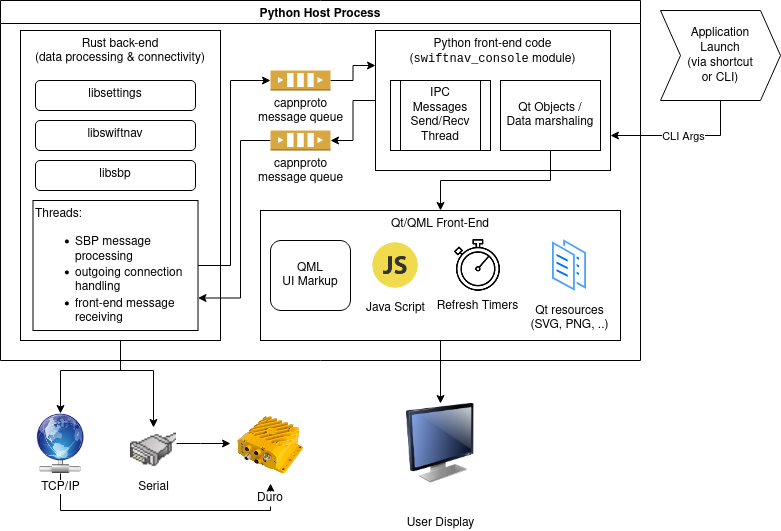

The diagram above was exported from draw.io. Its source (the exported page's mxGraphModel, read from the mxfile embedded in the PNG):
<mxGraphModel dx="1422" dy="788" grid="1" gridSize="10" guides="1" tooltips="1" connect="1" arrows="1" fold="1" page="1" pageScale="1" pageWidth="850" pageHeight="1100" math="0" shadow="0">
  <root>
    <mxCell id="0" />
    <mxCell id="1" parent="0" />
    <mxCell id="uwC6aa4eAp8p0xXlazbF-3" value="Python Host Process" style="swimlane;" vertex="1" parent="1">
      <mxGeometry x="20" y="10" width="640" height="360" as="geometry" />
    </mxCell>
    <mxCell id="uwC6aa4eAp8p0xXlazbF-2" value="&lt;div&gt;Rust back-end&lt;/div&gt;&lt;div&gt;(data processing &amp;amp; connectivity)&lt;br&gt;&lt;/div&gt;" style="rounded=0;whiteSpace=wrap;html=1;align=center;verticalAlign=top;" vertex="1" parent="uwC6aa4eAp8p0xXlazbF-3">
      <mxGeometry x="20" y="30" width="200" height="310" as="geometry" />
    </mxCell>
    <mxCell id="uwC6aa4eAp8p0xXlazbF-4" value="libsbp" style="rounded=1;whiteSpace=wrap;html=1;align=center;verticalAlign=top;" vertex="1" parent="uwC6aa4eAp8p0xXlazbF-3">
      <mxGeometry x="35" y="160" width="160" height="30" as="geometry" />
    </mxCell>
    <mxCell id="uwC6aa4eAp8p0xXlazbF-5" value="libswiftnav" style="rounded=1;whiteSpace=wrap;html=1;align=center;verticalAlign=top;" vertex="1" parent="uwC6aa4eAp8p0xXlazbF-3">
      <mxGeometry x="35" y="120" width="160" height="30" as="geometry" />
    </mxCell>
    <mxCell id="uwC6aa4eAp8p0xXlazbF-6" value="libsettings" style="rounded=1;whiteSpace=wrap;html=1;align=center;verticalAlign=top;" vertex="1" parent="uwC6aa4eAp8p0xXlazbF-3">
      <mxGeometry x="35" y="80" width="160" height="30" as="geometry" />
    </mxCell>
    <mxCell id="uwC6aa4eAp8p0xXlazbF-31" style="edgeStyle=orthogonalEdgeStyle;rounded=0;orthogonalLoop=1;jettySize=auto;html=1;entryX=0;entryY=0.25;entryDx=0;entryDy=0;" edge="1" parent="uwC6aa4eAp8p0xXlazbF-3" source="uwC6aa4eAp8p0xXlazbF-20" target="uwC6aa4eAp8p0xXlazbF-21">
      <mxGeometry relative="1" as="geometry" />
    </mxCell>
    <mxCell id="uwC6aa4eAp8p0xXlazbF-20" value="&lt;div&gt;capnproto&lt;/div&gt;&lt;div&gt;message queue&lt;br&gt;&lt;/div&gt;" style="outlineConnect=0;dashed=0;verticalLabelPosition=bottom;verticalAlign=top;align=center;html=1;shape=mxgraph.aws3.queue;fillColor=#D9A741;gradientColor=none;rounded=0;" vertex="1" parent="uwC6aa4eAp8p0xXlazbF-3">
      <mxGeometry x="270" y="70" width="60" height="20" as="geometry" />
    </mxCell>
    <mxCell id="uwC6aa4eAp8p0xXlazbF-33" style="edgeStyle=orthogonalEdgeStyle;rounded=0;orthogonalLoop=1;jettySize=auto;html=1;" edge="1" parent="uwC6aa4eAp8p0xXlazbF-3" source="uwC6aa4eAp8p0xXlazbF-21" target="uwC6aa4eAp8p0xXlazbF-32">
      <mxGeometry relative="1" as="geometry" />
    </mxCell>
    <mxCell id="uwC6aa4eAp8p0xXlazbF-21" value="Python front-end code&lt;br&gt;(&lt;font face=&quot;Courier New&quot;&gt;swiftnav_console&lt;/font&gt; module)" style="rounded=0;whiteSpace=wrap;html=1;align=center;verticalAlign=top;" vertex="1" parent="uwC6aa4eAp8p0xXlazbF-3">
      <mxGeometry x="375" y="30" width="235" height="140" as="geometry" />
    </mxCell>
    <mxCell id="uwC6aa4eAp8p0xXlazbF-27" style="edgeStyle=orthogonalEdgeStyle;rounded=0;orthogonalLoop=1;jettySize=auto;html=1;exitX=1;exitY=0.5;exitDx=0;exitDy=0;entryX=0;entryY=0.5;entryDx=0;entryDy=0;entryPerimeter=0;" edge="1" parent="uwC6aa4eAp8p0xXlazbF-3" source="uwC6aa4eAp8p0xXlazbF-25" target="uwC6aa4eAp8p0xXlazbF-20">
      <mxGeometry relative="1" as="geometry">
        <Array as="points">
          <mxPoint x="230" y="265" />
          <mxPoint x="230" y="80" />
        </Array>
      </mxGeometry>
    </mxCell>
    <mxCell id="uwC6aa4eAp8p0xXlazbF-25" value="&lt;div&gt;Threads:&lt;br&gt;&lt;/div&gt;&lt;div&gt;&lt;ul&gt;&lt;li&gt;SBP message processing&lt;/li&gt;&lt;li&gt;outgoing connection handling&lt;/li&gt;&lt;li&gt;front-end message&lt;br&gt;receiving&lt;br&gt;&lt;/li&gt;&lt;/ul&gt;&lt;/div&gt;" style="rounded=0;whiteSpace=wrap;html=1;align=left;verticalAlign=top;" vertex="1" parent="uwC6aa4eAp8p0xXlazbF-3">
      <mxGeometry x="32.5" y="200" width="165" height="130" as="geometry" />
    </mxCell>
    <mxCell id="uwC6aa4eAp8p0xXlazbF-34" style="edgeStyle=orthogonalEdgeStyle;rounded=0;orthogonalLoop=1;jettySize=auto;html=1;entryX=1;entryY=0.75;entryDx=0;entryDy=0;" edge="1" parent="uwC6aa4eAp8p0xXlazbF-3" source="uwC6aa4eAp8p0xXlazbF-32" target="uwC6aa4eAp8p0xXlazbF-25">
      <mxGeometry relative="1" as="geometry">
        <Array as="points">
          <mxPoint x="240" y="140" />
          <mxPoint x="240" y="298" />
        </Array>
      </mxGeometry>
    </mxCell>
    <mxCell id="uwC6aa4eAp8p0xXlazbF-32" value="&lt;div&gt;capnproto&lt;/div&gt;&lt;div&gt;message queue&lt;br&gt;&lt;/div&gt;" style="outlineConnect=0;dashed=0;verticalLabelPosition=bottom;verticalAlign=top;align=center;html=1;shape=mxgraph.aws3.queue;fillColor=#D9A741;gradientColor=none;rounded=0;" vertex="1" parent="uwC6aa4eAp8p0xXlazbF-3">
      <mxGeometry x="270" y="130" width="60" height="20" as="geometry" />
    </mxCell>
    <mxCell id="uwC6aa4eAp8p0xXlazbF-39" value="&lt;div&gt;IPC&lt;/div&gt;&lt;div&gt;Messages&lt;/div&gt;&lt;div&gt;Send/Recv&lt;br&gt;&lt;/div&gt;&lt;div&gt;Thread&lt;br&gt;&lt;/div&gt;" style="shape=process;whiteSpace=wrap;html=1;backgroundOutline=1;rounded=0;align=center;verticalAlign=middle;" vertex="1" parent="uwC6aa4eAp8p0xXlazbF-3">
      <mxGeometry x="390" y="80" width="100" height="70" as="geometry" />
    </mxCell>
    <mxCell id="uwC6aa4eAp8p0xXlazbF-42" style="edgeStyle=orthogonalEdgeStyle;rounded=0;orthogonalLoop=1;jettySize=auto;html=1;" edge="1" parent="uwC6aa4eAp8p0xXlazbF-3" source="uwC6aa4eAp8p0xXlazbF-41" target="uwC6aa4eAp8p0xXlazbF-28">
      <mxGeometry relative="1" as="geometry" />
    </mxCell>
    <mxCell id="uwC6aa4eAp8p0xXlazbF-41" value="&lt;div&gt;Qt Objects /&lt;/div&gt;&lt;div&gt;Data marshaling&lt;br&gt;&lt;/div&gt;" style="rounded=0;whiteSpace=wrap;html=1;align=center;verticalAlign=middle;" vertex="1" parent="uwC6aa4eAp8p0xXlazbF-3">
      <mxGeometry x="500" y="80" width="100" height="70" as="geometry" />
    </mxCell>
    <mxCell id="uwC6aa4eAp8p0xXlazbF-51" value="" style="group" vertex="1" connectable="0" parent="uwC6aa4eAp8p0xXlazbF-3">
      <mxGeometry x="260" y="210" width="360" height="130" as="geometry" />
    </mxCell>
    <mxCell id="uwC6aa4eAp8p0xXlazbF-28" value="Qt/QML Front-End" style="rounded=0;whiteSpace=wrap;html=1;align=center;verticalAlign=top;" vertex="1" parent="uwC6aa4eAp8p0xXlazbF-51">
      <mxGeometry width="360" height="130" as="geometry" />
    </mxCell>
    <mxCell id="uwC6aa4eAp8p0xXlazbF-48" value="&lt;div&gt;Qt resources&lt;/div&gt;&lt;div&gt;(SVG, PNG, ..)&lt;br&gt;&lt;/div&gt;" style="aspect=fixed;perimeter=ellipsePerimeter;html=1;align=center;shadow=0;dashed=0;spacingTop=3;image;image=img/lib/active_directory/documents.svg;rounded=0;" vertex="1" parent="uwC6aa4eAp8p0xXlazbF-51">
      <mxGeometry x="290" y="26.129999999999995" width="38.11" height="57.73" as="geometry" />
    </mxCell>
    <mxCell id="uwC6aa4eAp8p0xXlazbF-35" value="&lt;div&gt;QML&lt;/div&gt;&lt;div&gt;UI Markup&lt;br&gt;&lt;/div&gt;" style="rounded=1;whiteSpace=wrap;html=1;align=center;verticalAlign=middle;" vertex="1" parent="uwC6aa4eAp8p0xXlazbF-51">
      <mxGeometry x="10" y="30" width="80" height="70" as="geometry" />
    </mxCell>
    <mxCell id="uwC6aa4eAp8p0xXlazbF-37" value="Refresh Timers" style="shape=image;html=1;verticalAlign=top;verticalLabelPosition=bottom;labelBackgroundColor=#ffffff;imageAspect=0;aspect=fixed;image=https://cdn0.iconfinder.com/data/icons/education-340/100/Tilda_Icons_1ed_timer-128.png;rounded=0;" vertex="1" parent="uwC6aa4eAp8p0xXlazbF-51">
      <mxGeometry x="190" y="28" width="54" height="54" as="geometry" />
    </mxCell>
    <mxCell id="uwC6aa4eAp8p0xXlazbF-38" value="Java Script" style="shape=image;html=1;verticalAlign=top;verticalLabelPosition=bottom;labelBackgroundColor=#ffffff;imageAspect=0;aspect=fixed;image=https://cdn2.iconfinder.com/data/icons/designer-skills/128/code-programming-javascript-software-develop-command-language-128.png;rounded=0;" vertex="1" parent="uwC6aa4eAp8p0xXlazbF-51">
      <mxGeometry x="105.75" y="25.75" width="58.5" height="58.5" as="geometry" />
    </mxCell>
    <mxCell id="uwC6aa4eAp8p0xXlazbF-52" style="edgeStyle=orthogonalEdgeStyle;rounded=0;orthogonalLoop=1;jettySize=auto;html=1;entryX=0.5;entryY=1;entryDx=0;entryDy=0;" edge="1" parent="1" source="uwC6aa4eAp8p0xXlazbF-11" target="uwC6aa4eAp8p0xXlazbF-14">
      <mxGeometry relative="1" as="geometry">
        <Array as="points">
          <mxPoint x="80" y="520" />
          <mxPoint x="290" y="520" />
        </Array>
      </mxGeometry>
    </mxCell>
    <mxCell id="uwC6aa4eAp8p0xXlazbF-11" value="&lt;div&gt;TCP/IP&lt;/div&gt;" style="shape=image;html=1;verticalAlign=top;verticalLabelPosition=bottom;labelBackgroundColor=#ffffff;imageAspect=0;aspect=fixed;image=https://cdn2.iconfinder.com/data/icons/oxygen/128x128/places/network-wired.png;rounded=0;" vertex="1" parent="1">
      <mxGeometry x="50" y="423" width="60" height="60" as="geometry" />
    </mxCell>
    <mxCell id="uwC6aa4eAp8p0xXlazbF-53" style="edgeStyle=orthogonalEdgeStyle;rounded=0;orthogonalLoop=1;jettySize=auto;html=1;entryX=0;entryY=0.5;entryDx=0;entryDy=0;" edge="1" parent="1" source="uwC6aa4eAp8p0xXlazbF-12" target="uwC6aa4eAp8p0xXlazbF-14">
      <mxGeometry relative="1" as="geometry">
        <Array as="points">
          <mxPoint x="220" y="453" />
          <mxPoint x="220" y="453" />
        </Array>
      </mxGeometry>
    </mxCell>
    <mxCell id="uwC6aa4eAp8p0xXlazbF-12" value="Serial" style="shape=image;html=1;verticalAlign=top;verticalLabelPosition=bottom;labelBackgroundColor=#ffffff;imageAspect=0;aspect=fixed;image=https://cdn4.iconfinder.com/data/icons/johaupt_free_icons_01/com_plug01.png;rounded=0;" vertex="1" parent="1">
      <mxGeometry x="150" y="437" width="46" height="46" as="geometry" />
    </mxCell>
    <mxCell id="uwC6aa4eAp8p0xXlazbF-14" value="Duro" style="shape=image;verticalLabelPosition=bottom;labelBackgroundColor=#ffffff;verticalAlign=top;aspect=fixed;imageAspect=0;image=data:image/webp,(base64 omitted: 13976 chars);" vertex="1" parent="1">
      <mxGeometry x="250" y="413" width="80" height="80" as="geometry" />
    </mxCell>
    <mxCell id="uwC6aa4eAp8p0xXlazbF-15" style="edgeStyle=orthogonalEdgeStyle;rounded=0;orthogonalLoop=1;jettySize=auto;html=1;" edge="1" parent="1" source="uwC6aa4eAp8p0xXlazbF-2" target="uwC6aa4eAp8p0xXlazbF-11">
      <mxGeometry relative="1" as="geometry">
        <Array as="points">
          <mxPoint x="140" y="380" />
          <mxPoint x="80" y="380" />
        </Array>
      </mxGeometry>
    </mxCell>
    <mxCell id="uwC6aa4eAp8p0xXlazbF-17" style="edgeStyle=orthogonalEdgeStyle;rounded=0;orthogonalLoop=1;jettySize=auto;html=1;entryX=0.5;entryY=0;entryDx=0;entryDy=0;" edge="1" parent="1" source="uwC6aa4eAp8p0xXlazbF-2" target="uwC6aa4eAp8p0xXlazbF-12">
      <mxGeometry relative="1" as="geometry">
        <Array as="points">
          <mxPoint x="140" y="380" />
          <mxPoint x="173" y="380" />
        </Array>
      </mxGeometry>
    </mxCell>
    <mxCell id="uwC6aa4eAp8p0xXlazbF-43" value="User Display" style="image;html=1;image=img/lib/clip_art/computers/Monitor_128x128.png;rounded=0;align=center;verticalAlign=middle;" vertex="1" parent="1">
      <mxGeometry x="420" y="413" width="80" height="80" as="geometry" />
    </mxCell>
    <mxCell id="uwC6aa4eAp8p0xXlazbF-50" style="edgeStyle=orthogonalEdgeStyle;rounded=0;orthogonalLoop=1;jettySize=auto;html=1;entryX=0.5;entryY=0;entryDx=0;entryDy=0;" edge="1" parent="1" source="uwC6aa4eAp8p0xXlazbF-28" target="uwC6aa4eAp8p0xXlazbF-43">
      <mxGeometry relative="1" as="geometry" />
    </mxCell>
    <mxCell id="uwC6aa4eAp8p0xXlazbF-54" value="&lt;div&gt;&lt;font face=&quot;Helvetica&quot;&gt;Application&lt;/font&gt;&lt;/div&gt;&lt;div&gt;&lt;font face=&quot;Helvetica&quot;&gt;Launch&lt;/font&gt;&lt;/div&gt;&lt;div&gt;&lt;font face=&quot;Helvetica&quot;&gt;(via shortcut&lt;/font&gt;&lt;/div&gt;&lt;div&gt;&lt;font face=&quot;Helvetica&quot;&gt;or CLI)&lt;br&gt;&lt;/font&gt;&lt;/div&gt;" style="shape=step;perimeter=stepPerimeter;whiteSpace=wrap;html=1;fixedSize=1;rounded=0;fontFamily=Courier New;align=center;verticalAlign=middle;rotation=0;" vertex="1" parent="1">
      <mxGeometry x="680" y="20" width="120" height="90" as="geometry" />
    </mxCell>
    <mxCell id="uwC6aa4eAp8p0xXlazbF-56" value="" style="endArrow=classic;html=1;rounded=0;fontFamily=Helvetica;edgeStyle=orthogonalEdgeStyle;exitX=0.5;exitY=1;exitDx=0;exitDy=0;entryX=1;entryY=0.75;entryDx=0;entryDy=0;" edge="1" parent="1" source="uwC6aa4eAp8p0xXlazbF-54" target="uwC6aa4eAp8p0xXlazbF-21">
      <mxGeometry relative="1" as="geometry">
        <mxPoint x="370" y="300" as="sourcePoint" />
        <mxPoint x="470" y="300" as="targetPoint" />
      </mxGeometry>
    </mxCell>
    <mxCell id="uwC6aa4eAp8p0xXlazbF-57" value="CLI Args" style="edgeLabel;resizable=0;html=1;align=center;verticalAlign=middle;rounded=0;fontFamily=Helvetica;" connectable="0" vertex="1" parent="uwC6aa4eAp8p0xXlazbF-56">
      <mxGeometry relative="1" as="geometry" />
    </mxCell>
  </root>
</mxGraphModel>